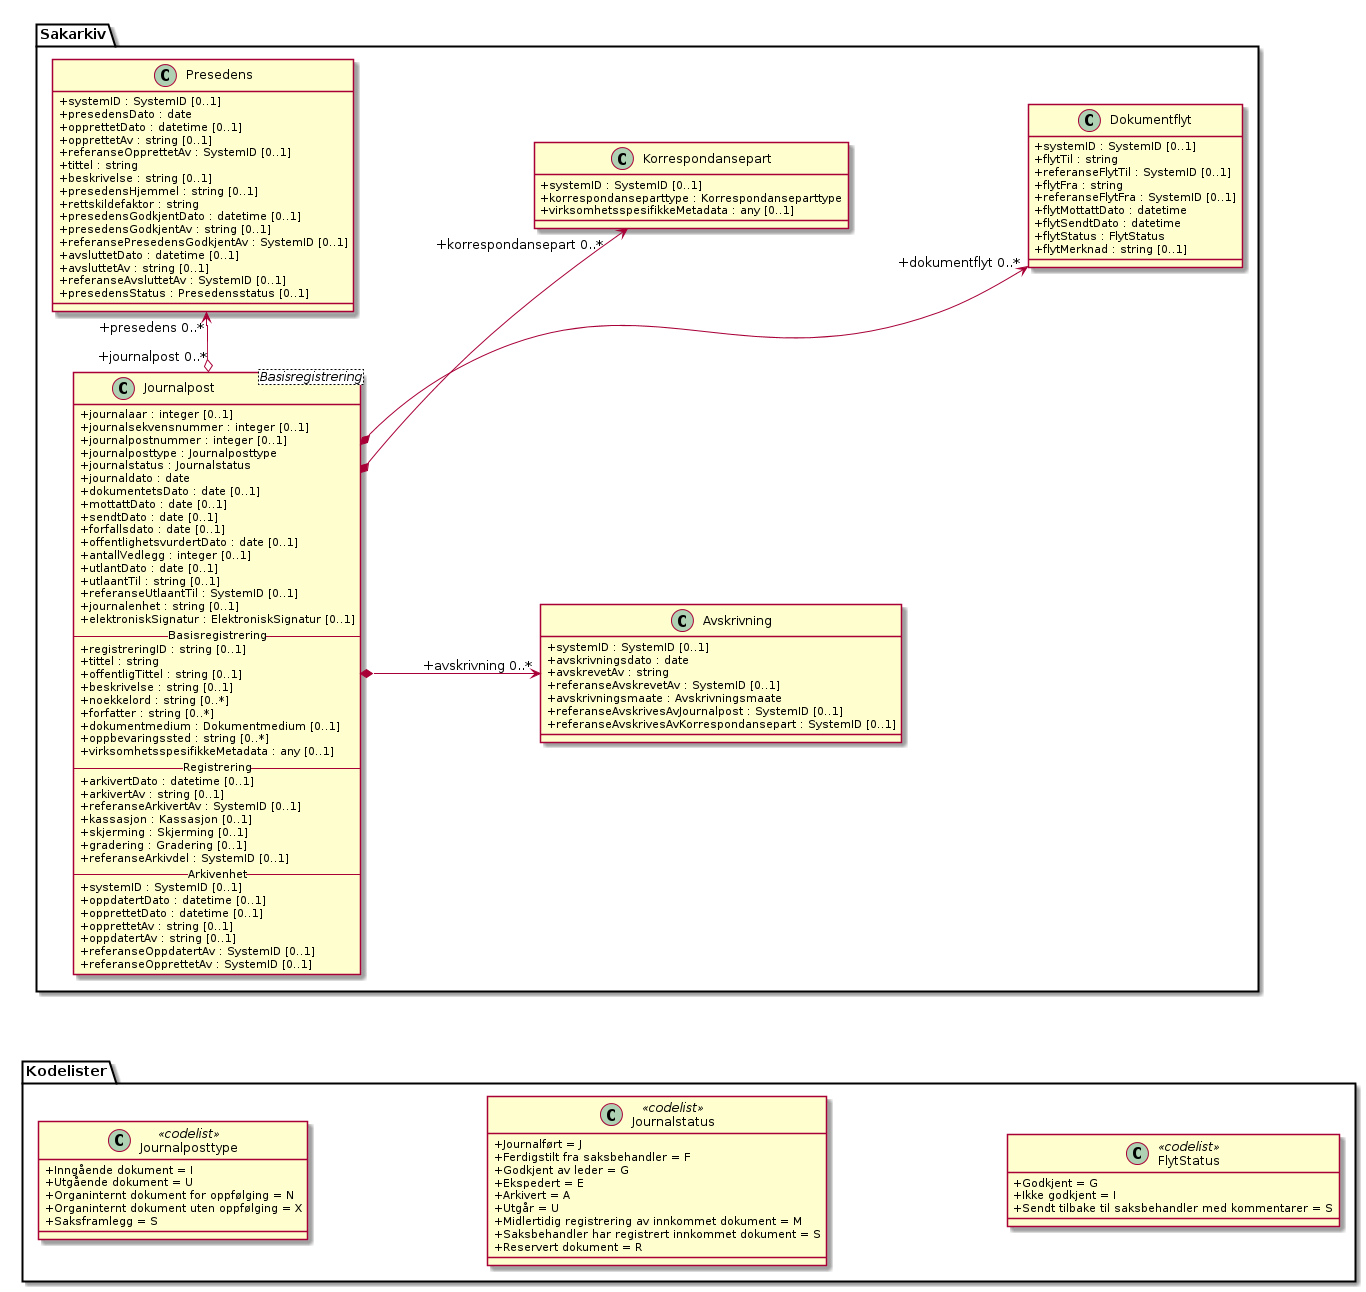

The diagram above was rendered by PlantUML. Its source (embedded in the PNG):
@startuml
skinparam classAttributeIconSize 0
skinparam nodesep 180

class Sakarkiv.Journalpost <Basisregistrering> {
  +journalaar : integer [0..1]
  +journalsekvensnummer : integer [0..1]
  +journalpostnummer : integer [0..1]
  +journalposttype : Journalposttype
  +journalstatus : Journalstatus
  +journaldato : date
  +dokumentetsDato : date [0..1]
  +mottattDato : date [0..1]
  +sendtDato : date [0..1]
  +forfallsdato : date [0..1]
  +offentlighetsvurdertDato : date [0..1]
  +antallVedlegg : integer [0..1]
  +utlantDato : date [0..1]
  +utlaantTil : string [0..1]
  +referanseUtlaantTil : SystemID [0..1]
  +journalenhet : string [0..1]
  +elektroniskSignatur : ElektroniskSignatur [0..1]

  -- Basisregistrering --
  +registreringID : string [0..1]
  +tittel : string
  +offentligTittel : string [0..1]
  +beskrivelse : string [0..1]
  +noekkelord : string [0..*]
  +forfatter : string [0..*]
  +dokumentmedium : Dokumentmedium [0..1]
  +oppbevaringssted : string [0..*]
  +virksomhetsspesifikkeMetadata : any [0..1]

  -- Registrering --
  +arkivertDato : datetime [0..1]
  +arkivertAv : string [0..1]
  +referanseArkivertAv : SystemID [0..1]
  +kassasjon : Kassasjon [0..1]
  +skjerming : Skjerming [0..1]
  +gradering : Gradering [0..1]
  +referanseArkivdel : SystemID [0..1]

  -- Arkivenhet --
  +systemID : SystemID [0..1]
  +oppdatertDato : datetime [0..1]
  +opprettetDato : datetime [0..1]
  +opprettetAv : string [0..1]
  +oppdatertAv : string [0..1]
  +referanseOppdatertAv : SystemID [0..1]
  +referanseOpprettetAv : SystemID [0..1]
}
class Sakarkiv.Korrespondansepart {
  +systemID : SystemID [0..1]
  +korrespondanseparttype : Korrespondanseparttype
  +virksomhetsspesifikkeMetadata : any [0..1]
}
class Sakarkiv.Presedens {
  +systemID : SystemID [0..1]
  +presedensDato : date
  +opprettetDato : datetime [0..1]
  +opprettetAv : string [0..1]
  +referanseOpprettetAv : SystemID [0..1]
  +tittel : string
  +beskrivelse : string [0..1]
  +presedensHjemmel : string [0..1]
  +rettskildefaktor : string
  +presedensGodkjentDato : datetime [0..1]
  +presedensGodkjentAv : string [0..1]
  +referansePresedensGodkjentAv : SystemID [0..1]
  +avsluttetDato : datetime [0..1]
  +avsluttetAv : string [0..1]
  +referanseAvsluttetAv : SystemID [0..1]
  +presedensStatus : Presedensstatus [0..1]
}
class Sakarkiv.Avskrivning {
  +systemID : SystemID [0..1]
  +avskrivningsdato : date
  +avskrevetAv : string
  +referanseAvskrevetAv : SystemID [0..1]
  +avskrivningsmaate : Avskrivningsmaate
  +referanseAvskrivesAvJournalpost : SystemID [0..1]
  +referanseAvskrivesAvKorrespondansepart : SystemID [0..1]
}
class Sakarkiv.Dokumentflyt {
  +systemID : SystemID [0..1]
  +flytTil : string
  +referanseFlytTil : SystemID [0..1]
  +flytFra : string
  +referanseFlytFra : SystemID [0..1]
  +flytMottattDato : datetime
  +flytSendtDato : datetime
  +flytStatus : FlytStatus
  +flytMerknad : string [0..1]
}
class Kodelister.Journalposttype <<codelist>> {
  +Inngående dokument = I
  +Utgående dokument = U
  +Organinternt dokument for oppfølging = N
  +Organinternt dokument uten oppfølging = X
  +Saksframlegg = S
}
class Kodelister.Journalstatus <<codelist>> {
  +Journalført = J
  +Ferdigstilt fra saksbehandler = F
  +Godkjent av leder = G
  +Ekspedert = E
  +Arkivert = A
  +Utgår = U
  +Midlertidig registrering av innkommet dokument = M
  +Saksbehandler har registrert innkommet dokument = S
  +Reservert dokument = R
}
class Kodelister.FlytStatus <<codelist>> {
  +Godkjent = G
  +Ikke godkjent = I
  +Sendt tilbake til saksbehandler med kommentarer = S
}

Kodelister.FlytStatus <-[hidden]-- Sakarkiv.Dokumentflyt
Sakarkiv.Dokumentflyt "+dokumentflyt 0..*" <--* Sakarkiv.Journalpost
Sakarkiv.Korrespondansepart "+korrespondansepart 0..*" <--* Sakarkiv.Journalpost
Sakarkiv.Presedens "+presedens 0..*" <--o "+journalpost 0..*" Sakarkiv.Journalpost
Sakarkiv.Journalpost *-> "+avskrivning 0..*" Sakarkiv.Avskrivning
Sakarkiv.Journalpost <-[hidden]-- Kodelister.Journalposttype
Sakarkiv.Journalpost <-[hidden]-- Kodelister.Journalstatus
@enduml